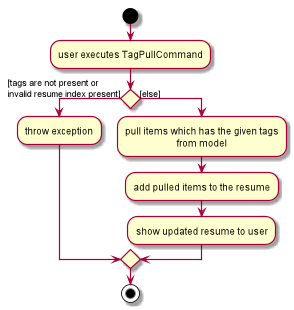

The diagram above was rendered by PlantUML. Its source (embedded in the PNG):
@startuml
skinparam defaultTextAlignment center

start
:user executes TagPullCommand;

if () then ([tags are not present or
invalid resume index present])
    :throw exception;
else ([else])
    :pull items which has the given tags
    from model;
    :add pulled items to the resume;
    :show updated resume to user;

endif
stop
@enduml